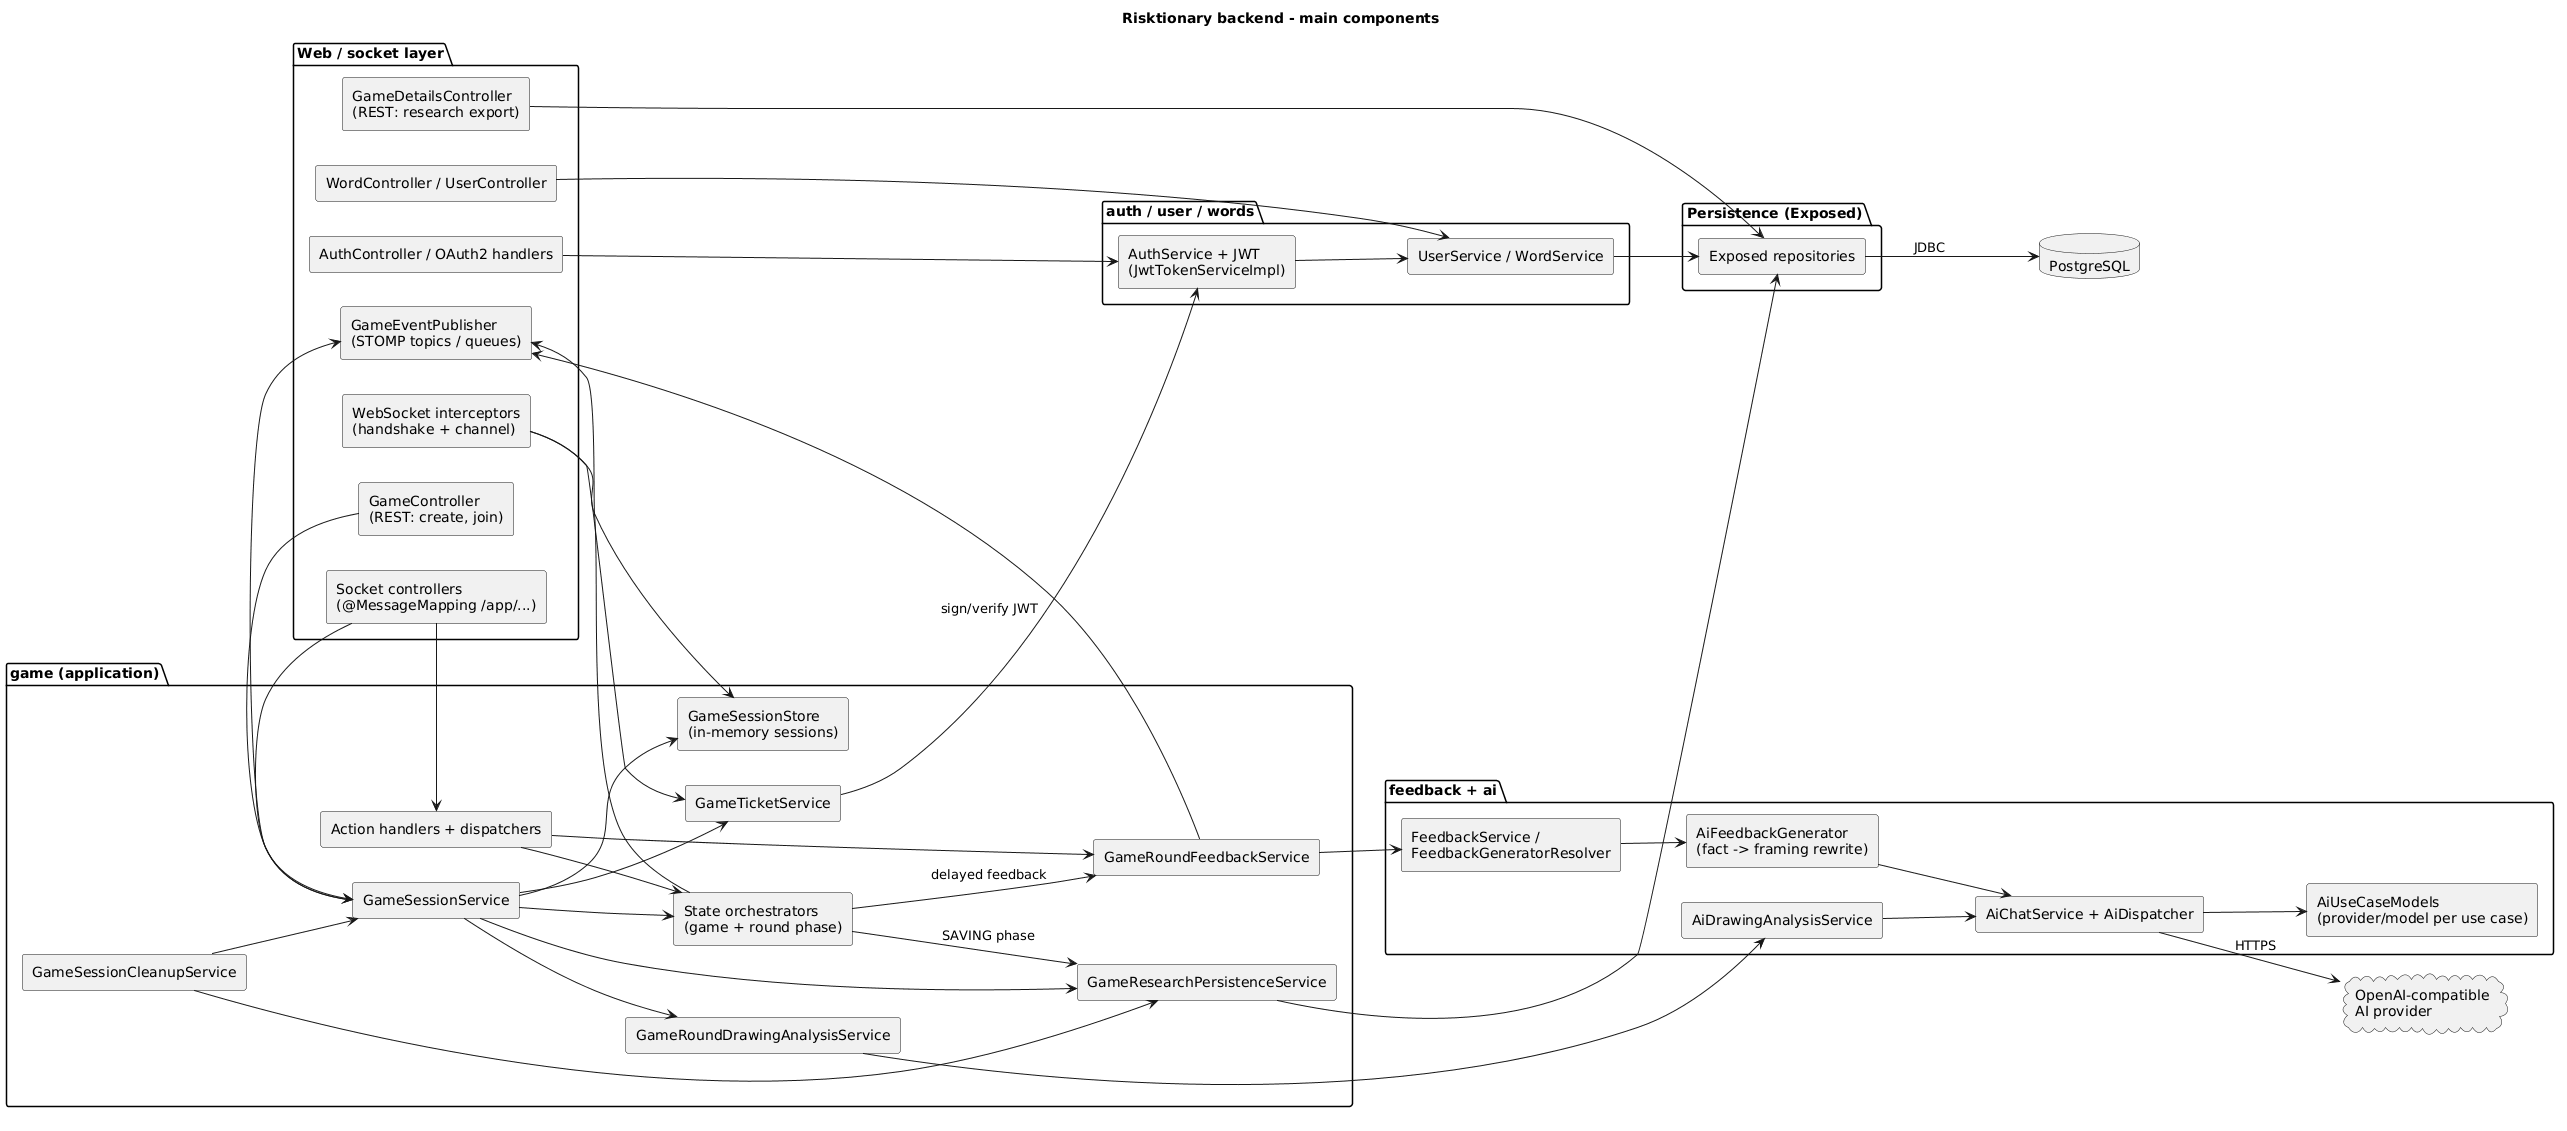

The diagram above was rendered by PlantUML. Its source (embedded in the PNG):
@startuml
title Risktionary backend - main components
left to right direction
skinparam componentStyle rectangle
skinparam shadowing false

package "Web / socket layer" {
  [GameController\n(REST: create, join)] as GameController
  [GameDetailsController\n(REST: research export)] as GameDetailsController
  [AuthController / OAuth2 handlers] as AuthWeb
  [WordController / UserController] as WordWeb
  [Socket controllers\n(@MessageMapping /app/...)] as SocketControllers
  [WebSocket interceptors\n(handshake + channel)] as WsInterceptors
  [GameEventPublisher\n(STOMP topics / queues)] as EventPublisher
}

package "game (application)" {
  [GameSessionService] as GameSessionService
  [GameTicketService] as GameTicketService
  [Action handlers + dispatchers] as ActionHandlers
  [State orchestrators\n(game + round phase)] as Orchestrators
  [GameRoundFeedbackService] as RoundFeedback
  [GameRoundDrawingAnalysisService] as RoundAnalysis
  [GameResearchPersistenceService] as Persistence
  [GameSessionCleanupService] as Cleanup
  [GameSessionStore\n(in-memory sessions)] as Store
}

package "feedback + ai" {
  [FeedbackService /\nFeedbackGeneratorResolver] as FeedbackService
  [AiFeedbackGenerator\n(fact -> framing rewrite)] as AiGenerator
  [AiDrawingAnalysisService] as DrawingAnalysis
  [AiChatService + AiDispatcher] as AiChat
  [AiUseCaseModels\n(provider/model per use case)] as UseCaseModels
}

package "auth / user / words" {
  [AuthService + JWT\n(JwtTokenServiceImpl)] as Auth
  [UserService / WordService] as UserWord
}

package "Persistence (Exposed)" {
  [Exposed repositories] as Repos
}

database "PostgreSQL" as DB
cloud "OpenAI-compatible\nAI provider" as Provider

AuthWeb --> Auth
WordWeb --> UserWord
GameController --> GameSessionService
GameDetailsController --> Repos
WsInterceptors --> GameTicketService
WsInterceptors --> Store
SocketControllers --> GameSessionService
SocketControllers --> ActionHandlers
GameSessionService --> GameTicketService
GameSessionService --> Store
GameSessionService --> Orchestrators
GameSessionService --> RoundAnalysis
GameSessionService --> Persistence
GameSessionService --> EventPublisher
GameTicketService --> Auth : sign/verify JWT
ActionHandlers --> RoundFeedback
ActionHandlers --> Orchestrators
Orchestrators --> EventPublisher
Orchestrators --> RoundFeedback : delayed feedback
Orchestrators --> Persistence : SAVING phase
RoundFeedback --> FeedbackService
RoundFeedback --> EventPublisher
RoundAnalysis --> DrawingAnalysis
FeedbackService --> AiGenerator
AiGenerator --> AiChat
DrawingAnalysis --> AiChat
AiChat --> UseCaseModels
AiChat --> Provider : HTTPS
Persistence --> Repos
Cleanup --> GameSessionService
Cleanup --> Persistence
UserWord --> Repos
Auth --> UserWord
Repos --> DB : JDBC
@enduml